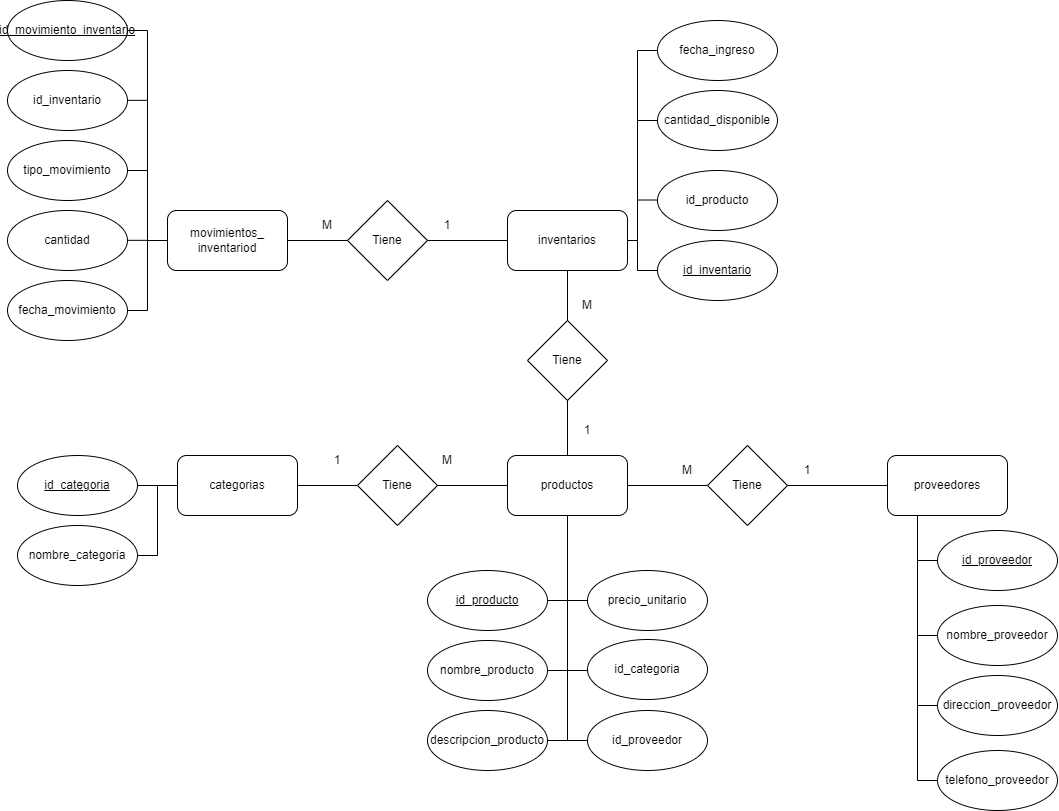

The diagram above was exported from draw.io. Its source (the exported page's mxGraphModel, read from the mxfile embedded in the PNG):
<mxGraphModel dx="1509" dy="821" grid="1" gridSize="10" guides="1" tooltips="1" connect="1" arrows="1" fold="1" page="1" pageScale="1" pageWidth="827" pageHeight="1169" math="0" shadow="0">
  <root>
    <mxCell id="0" />
    <mxCell id="1" parent="0" />
    <mxCell id="HsQ09kjiVVJPmNQUoW6g-1" value="movimientos_&lt;br&gt;inventariod" style="rounded=1;whiteSpace=wrap;html=1;" vertex="1" parent="1">
      <mxGeometry x="170" y="340" width="120" height="60" as="geometry" />
    </mxCell>
    <mxCell id="HsQ09kjiVVJPmNQUoW6g-2" value="inventarios" style="rounded=1;whiteSpace=wrap;html=1;" vertex="1" parent="1">
      <mxGeometry x="510" y="340" width="120" height="60" as="geometry" />
    </mxCell>
    <mxCell id="HsQ09kjiVVJPmNQUoW6g-3" value="productos" style="rounded=1;whiteSpace=wrap;html=1;" vertex="1" parent="1">
      <mxGeometry x="510" y="585" width="120" height="60" as="geometry" />
    </mxCell>
    <mxCell id="HsQ09kjiVVJPmNQUoW6g-4" value="proveedores" style="rounded=1;whiteSpace=wrap;html=1;" vertex="1" parent="1">
      <mxGeometry x="890" y="585" width="120" height="60" as="geometry" />
    </mxCell>
    <mxCell id="HsQ09kjiVVJPmNQUoW6g-5" value="categorias" style="rounded=1;whiteSpace=wrap;html=1;" vertex="1" parent="1">
      <mxGeometry x="180" y="585" width="120" height="60" as="geometry" />
    </mxCell>
    <mxCell id="HsQ09kjiVVJPmNQUoW6g-6" value="&lt;u&gt;id_movimiento_inventario&lt;/u&gt;" style="ellipse;whiteSpace=wrap;html=1;" vertex="1" parent="1">
      <mxGeometry x="10" y="130" width="120" height="60" as="geometry" />
    </mxCell>
    <mxCell id="HsQ09kjiVVJPmNQUoW6g-7" value="id_inventario" style="ellipse;whiteSpace=wrap;html=1;" vertex="1" parent="1">
      <mxGeometry x="10" y="200" width="120" height="60" as="geometry" />
    </mxCell>
    <mxCell id="HsQ09kjiVVJPmNQUoW6g-8" value="tipo_movimiento" style="ellipse;whiteSpace=wrap;html=1;" vertex="1" parent="1">
      <mxGeometry x="10" y="270" width="120" height="60" as="geometry" />
    </mxCell>
    <mxCell id="HsQ09kjiVVJPmNQUoW6g-9" value="cantidad" style="ellipse;whiteSpace=wrap;html=1;" vertex="1" parent="1">
      <mxGeometry x="10" y="340" width="120" height="60" as="geometry" />
    </mxCell>
    <mxCell id="HsQ09kjiVVJPmNQUoW6g-10" value="fecha_movimiento" style="ellipse;whiteSpace=wrap;html=1;" vertex="1" parent="1">
      <mxGeometry x="10" y="410" width="120" height="60" as="geometry" />
    </mxCell>
    <mxCell id="HsQ09kjiVVJPmNQUoW6g-11" value="Tiene" style="rhombus;whiteSpace=wrap;html=1;" vertex="1" parent="1">
      <mxGeometry x="350" y="330" width="80" height="80" as="geometry" />
    </mxCell>
    <mxCell id="HsQ09kjiVVJPmNQUoW6g-12" value="" style="endArrow=none;html=1;rounded=0;entryX=0;entryY=0.5;entryDx=0;entryDy=0;exitX=1;exitY=0.5;exitDx=0;exitDy=0;" edge="1" parent="1" source="HsQ09kjiVVJPmNQUoW6g-11" target="HsQ09kjiVVJPmNQUoW6g-2">
      <mxGeometry width="50" height="50" relative="1" as="geometry">
        <mxPoint x="490" y="780" as="sourcePoint" />
        <mxPoint x="540" y="730" as="targetPoint" />
      </mxGeometry>
    </mxCell>
    <mxCell id="HsQ09kjiVVJPmNQUoW6g-13" value="" style="endArrow=none;html=1;rounded=0;exitX=0;exitY=0.5;exitDx=0;exitDy=0;entryX=1;entryY=0.5;entryDx=0;entryDy=0;" edge="1" parent="1" source="HsQ09kjiVVJPmNQUoW6g-11" target="HsQ09kjiVVJPmNQUoW6g-1">
      <mxGeometry width="50" height="50" relative="1" as="geometry">
        <mxPoint x="470" y="580" as="sourcePoint" />
        <mxPoint x="520" y="530" as="targetPoint" />
      </mxGeometry>
    </mxCell>
    <mxCell id="HsQ09kjiVVJPmNQUoW6g-15" value="&lt;u&gt;id_inventario&lt;/u&gt;" style="ellipse;whiteSpace=wrap;html=1;" vertex="1" parent="1">
      <mxGeometry x="660" y="370" width="120" height="60" as="geometry" />
    </mxCell>
    <mxCell id="HsQ09kjiVVJPmNQUoW6g-16" value="cantidad_disponible" style="ellipse;whiteSpace=wrap;html=1;" vertex="1" parent="1">
      <mxGeometry x="660" y="220" width="120" height="60" as="geometry" />
    </mxCell>
    <mxCell id="HsQ09kjiVVJPmNQUoW6g-17" value="fecha_ingreso" style="ellipse;whiteSpace=wrap;html=1;" vertex="1" parent="1">
      <mxGeometry x="660" y="150" width="120" height="60" as="geometry" />
    </mxCell>
    <mxCell id="HsQ09kjiVVJPmNQUoW6g-18" value="id_producto" style="ellipse;whiteSpace=wrap;html=1;" vertex="1" parent="1">
      <mxGeometry x="660" y="300" width="120" height="60" as="geometry" />
    </mxCell>
    <mxCell id="HsQ09kjiVVJPmNQUoW6g-19" value="Tiene" style="rhombus;whiteSpace=wrap;html=1;" vertex="1" parent="1">
      <mxGeometry x="530" y="450" width="80" height="80" as="geometry" />
    </mxCell>
    <mxCell id="HsQ09kjiVVJPmNQUoW6g-20" value="Tiene" style="rhombus;whiteSpace=wrap;html=1;" vertex="1" parent="1">
      <mxGeometry x="360" y="575" width="80" height="80" as="geometry" />
    </mxCell>
    <mxCell id="HsQ09kjiVVJPmNQUoW6g-21" value="&lt;u&gt;id_producto&lt;/u&gt;" style="ellipse;whiteSpace=wrap;html=1;" vertex="1" parent="1">
      <mxGeometry x="430" y="700" width="120" height="60" as="geometry" />
    </mxCell>
    <mxCell id="HsQ09kjiVVJPmNQUoW6g-22" value="nombre_producto" style="ellipse;whiteSpace=wrap;html=1;" vertex="1" parent="1">
      <mxGeometry x="430" y="770" width="120" height="60" as="geometry" />
    </mxCell>
    <mxCell id="HsQ09kjiVVJPmNQUoW6g-23" value="descripcion_producto" style="ellipse;whiteSpace=wrap;html=1;" vertex="1" parent="1">
      <mxGeometry x="430" y="840" width="120" height="60" as="geometry" />
    </mxCell>
    <mxCell id="HsQ09kjiVVJPmNQUoW6g-26" value="&lt;u&gt;id_proveedor&lt;/u&gt;" style="ellipse;whiteSpace=wrap;html=1;" vertex="1" parent="1">
      <mxGeometry x="940" y="660" width="120" height="60" as="geometry" />
    </mxCell>
    <mxCell id="HsQ09kjiVVJPmNQUoW6g-27" value="direccion_proveedor" style="ellipse;whiteSpace=wrap;html=1;" vertex="1" parent="1">
      <mxGeometry x="940" y="805" width="120" height="60" as="geometry" />
    </mxCell>
    <mxCell id="HsQ09kjiVVJPmNQUoW6g-28" value="nombre_proveedor" style="ellipse;whiteSpace=wrap;html=1;" vertex="1" parent="1">
      <mxGeometry x="940" y="735" width="120" height="60" as="geometry" />
    </mxCell>
    <mxCell id="HsQ09kjiVVJPmNQUoW6g-29" value="telefono_proveedor" style="ellipse;whiteSpace=wrap;html=1;" vertex="1" parent="1">
      <mxGeometry x="940" y="880" width="120" height="60" as="geometry" />
    </mxCell>
    <mxCell id="HsQ09kjiVVJPmNQUoW6g-30" value="Tiene" style="rhombus;whiteSpace=wrap;html=1;" vertex="1" parent="1">
      <mxGeometry x="710" y="575" width="80" height="80" as="geometry" />
    </mxCell>
    <mxCell id="HsQ09kjiVVJPmNQUoW6g-31" value="&lt;u&gt;id_categoria&lt;/u&gt;" style="ellipse;whiteSpace=wrap;html=1;" vertex="1" parent="1">
      <mxGeometry x="20" y="585" width="120" height="60" as="geometry" />
    </mxCell>
    <mxCell id="HsQ09kjiVVJPmNQUoW6g-32" value="nombre_categoria" style="ellipse;whiteSpace=wrap;html=1;" vertex="1" parent="1">
      <mxGeometry x="20" y="655" width="120" height="60" as="geometry" />
    </mxCell>
    <mxCell id="HsQ09kjiVVJPmNQUoW6g-33" value="precio_unitario" style="ellipse;whiteSpace=wrap;html=1;" vertex="1" parent="1">
      <mxGeometry x="590" y="700" width="120" height="60" as="geometry" />
    </mxCell>
    <mxCell id="HsQ09kjiVVJPmNQUoW6g-34" value="id_categoria" style="ellipse;whiteSpace=wrap;html=1;" vertex="1" parent="1">
      <mxGeometry x="590" y="769" width="120" height="60" as="geometry" />
    </mxCell>
    <mxCell id="HsQ09kjiVVJPmNQUoW6g-35" value="id_proveedor" style="ellipse;whiteSpace=wrap;html=1;" vertex="1" parent="1">
      <mxGeometry x="590" y="840" width="120" height="60" as="geometry" />
    </mxCell>
    <mxCell id="HsQ09kjiVVJPmNQUoW6g-36" value="" style="endArrow=none;html=1;rounded=0;entryX=0;entryY=0.5;entryDx=0;entryDy=0;exitX=1;exitY=0.5;exitDx=0;exitDy=0;" edge="1" parent="1" source="HsQ09kjiVVJPmNQUoW6g-5" target="HsQ09kjiVVJPmNQUoW6g-20">
      <mxGeometry width="50" height="50" relative="1" as="geometry">
        <mxPoint x="330" y="920" as="sourcePoint" />
        <mxPoint x="380" y="870" as="targetPoint" />
      </mxGeometry>
    </mxCell>
    <mxCell id="HsQ09kjiVVJPmNQUoW6g-37" value="" style="endArrow=none;html=1;rounded=0;entryX=0;entryY=0.5;entryDx=0;entryDy=0;exitX=1;exitY=0.5;exitDx=0;exitDy=0;" edge="1" parent="1" source="HsQ09kjiVVJPmNQUoW6g-20" target="HsQ09kjiVVJPmNQUoW6g-3">
      <mxGeometry width="50" height="50" relative="1" as="geometry">
        <mxPoint x="230" y="790" as="sourcePoint" />
        <mxPoint x="280" y="740" as="targetPoint" />
      </mxGeometry>
    </mxCell>
    <mxCell id="HsQ09kjiVVJPmNQUoW6g-38" value="" style="endArrow=none;html=1;rounded=0;exitX=0.5;exitY=1;exitDx=0;exitDy=0;entryX=0.5;entryY=0;entryDx=0;entryDy=0;" edge="1" parent="1" source="HsQ09kjiVVJPmNQUoW6g-2" target="HsQ09kjiVVJPmNQUoW6g-19">
      <mxGeometry width="50" height="50" relative="1" as="geometry">
        <mxPoint x="900" y="520" as="sourcePoint" />
        <mxPoint x="950" y="470" as="targetPoint" />
      </mxGeometry>
    </mxCell>
    <mxCell id="HsQ09kjiVVJPmNQUoW6g-39" value="" style="endArrow=none;html=1;rounded=0;exitX=0.5;exitY=1;exitDx=0;exitDy=0;entryX=0.5;entryY=0;entryDx=0;entryDy=0;" edge="1" parent="1" source="HsQ09kjiVVJPmNQUoW6g-19" target="HsQ09kjiVVJPmNQUoW6g-3">
      <mxGeometry width="50" height="50" relative="1" as="geometry">
        <mxPoint x="810" y="490" as="sourcePoint" />
        <mxPoint x="860" y="440" as="targetPoint" />
      </mxGeometry>
    </mxCell>
    <mxCell id="HsQ09kjiVVJPmNQUoW6g-40" value="" style="endArrow=none;html=1;rounded=0;exitX=1;exitY=0.5;exitDx=0;exitDy=0;entryX=0;entryY=0.5;entryDx=0;entryDy=0;" edge="1" parent="1" source="HsQ09kjiVVJPmNQUoW6g-3" target="HsQ09kjiVVJPmNQUoW6g-30">
      <mxGeometry width="50" height="50" relative="1" as="geometry">
        <mxPoint x="900" y="550" as="sourcePoint" />
        <mxPoint x="950" y="500" as="targetPoint" />
      </mxGeometry>
    </mxCell>
    <mxCell id="HsQ09kjiVVJPmNQUoW6g-42" value="" style="endArrow=none;html=1;rounded=0;entryX=0.5;entryY=1;entryDx=0;entryDy=0;" edge="1" parent="1" target="HsQ09kjiVVJPmNQUoW6g-3">
      <mxGeometry width="50" height="50" relative="1" as="geometry">
        <mxPoint x="570" y="870" as="sourcePoint" />
        <mxPoint x="850" y="810" as="targetPoint" />
      </mxGeometry>
    </mxCell>
    <mxCell id="HsQ09kjiVVJPmNQUoW6g-43" value="" style="endArrow=none;html=1;rounded=0;exitX=1;exitY=0.5;exitDx=0;exitDy=0;entryX=0;entryY=0.5;entryDx=0;entryDy=0;" edge="1" parent="1" source="HsQ09kjiVVJPmNQUoW6g-23" target="HsQ09kjiVVJPmNQUoW6g-35">
      <mxGeometry width="50" height="50" relative="1" as="geometry">
        <mxPoint x="610" y="980" as="sourcePoint" />
        <mxPoint x="660" y="930" as="targetPoint" />
      </mxGeometry>
    </mxCell>
    <mxCell id="HsQ09kjiVVJPmNQUoW6g-44" value="" style="endArrow=none;html=1;rounded=0;exitX=1;exitY=0.5;exitDx=0;exitDy=0;" edge="1" parent="1" source="HsQ09kjiVVJPmNQUoW6g-22">
      <mxGeometry width="50" height="50" relative="1" as="geometry">
        <mxPoint x="790" y="830" as="sourcePoint" />
        <mxPoint x="590" y="800" as="targetPoint" />
      </mxGeometry>
    </mxCell>
    <mxCell id="HsQ09kjiVVJPmNQUoW6g-45" value="" style="endArrow=none;html=1;rounded=0;exitX=1;exitY=0.5;exitDx=0;exitDy=0;entryX=0;entryY=0.5;entryDx=0;entryDy=0;" edge="1" parent="1" source="HsQ09kjiVVJPmNQUoW6g-21" target="HsQ09kjiVVJPmNQUoW6g-33">
      <mxGeometry width="50" height="50" relative="1" as="geometry">
        <mxPoint x="900" y="810" as="sourcePoint" />
        <mxPoint x="950" y="760" as="targetPoint" />
      </mxGeometry>
    </mxCell>
    <mxCell id="HsQ09kjiVVJPmNQUoW6g-46" value="" style="endArrow=none;html=1;rounded=0;exitX=0;exitY=0.5;exitDx=0;exitDy=0;entryX=1;entryY=0.5;entryDx=0;entryDy=0;" edge="1" parent="1" source="HsQ09kjiVVJPmNQUoW6g-4" target="HsQ09kjiVVJPmNQUoW6g-30">
      <mxGeometry width="50" height="50" relative="1" as="geometry">
        <mxPoint x="470" y="670" as="sourcePoint" />
        <mxPoint x="520" y="620" as="targetPoint" />
      </mxGeometry>
    </mxCell>
    <mxCell id="HsQ09kjiVVJPmNQUoW6g-47" value="" style="endArrow=none;html=1;rounded=0;entryX=0.25;entryY=1;entryDx=0;entryDy=0;" edge="1" parent="1" target="HsQ09kjiVVJPmNQUoW6g-4">
      <mxGeometry width="50" height="50" relative="1" as="geometry">
        <mxPoint x="920" y="910" as="sourcePoint" />
        <mxPoint x="930" y="790" as="targetPoint" />
      </mxGeometry>
    </mxCell>
    <mxCell id="HsQ09kjiVVJPmNQUoW6g-48" value="" style="endArrow=none;html=1;rounded=0;exitX=0;exitY=0.5;exitDx=0;exitDy=0;" edge="1" parent="1" source="HsQ09kjiVVJPmNQUoW6g-26">
      <mxGeometry width="50" height="50" relative="1" as="geometry">
        <mxPoint x="1100" y="730" as="sourcePoint" />
        <mxPoint x="920" y="690" as="targetPoint" />
      </mxGeometry>
    </mxCell>
    <mxCell id="HsQ09kjiVVJPmNQUoW6g-50" value="" style="endArrow=none;html=1;rounded=0;exitX=0;exitY=0.5;exitDx=0;exitDy=0;" edge="1" parent="1" source="HsQ09kjiVVJPmNQUoW6g-28">
      <mxGeometry width="50" height="50" relative="1" as="geometry">
        <mxPoint x="1090" y="690" as="sourcePoint" />
        <mxPoint x="920" y="765" as="targetPoint" />
      </mxGeometry>
    </mxCell>
    <mxCell id="HsQ09kjiVVJPmNQUoW6g-51" value="" style="endArrow=none;html=1;rounded=0;entryX=0;entryY=0.5;entryDx=0;entryDy=0;" edge="1" parent="1" target="HsQ09kjiVVJPmNQUoW6g-29">
      <mxGeometry width="50" height="50" relative="1" as="geometry">
        <mxPoint x="920" y="910" as="sourcePoint" />
        <mxPoint x="850" y="930" as="targetPoint" />
      </mxGeometry>
    </mxCell>
    <mxCell id="HsQ09kjiVVJPmNQUoW6g-52" value="" style="endArrow=none;html=1;rounded=0;exitX=0;exitY=0.5;exitDx=0;exitDy=0;" edge="1" parent="1" source="HsQ09kjiVVJPmNQUoW6g-27">
      <mxGeometry width="50" height="50" relative="1" as="geometry">
        <mxPoint x="1110" y="790" as="sourcePoint" />
        <mxPoint x="920" y="835" as="targetPoint" />
      </mxGeometry>
    </mxCell>
    <mxCell id="HsQ09kjiVVJPmNQUoW6g-53" value="" style="endArrow=none;html=1;rounded=0;entryX=0;entryY=0.5;entryDx=0;entryDy=0;exitX=1;exitY=0.5;exitDx=0;exitDy=0;" edge="1" parent="1" source="HsQ09kjiVVJPmNQUoW6g-31" target="HsQ09kjiVVJPmNQUoW6g-5">
      <mxGeometry width="50" height="50" relative="1" as="geometry">
        <mxPoint x="320" y="810" as="sourcePoint" />
        <mxPoint x="370" y="760" as="targetPoint" />
      </mxGeometry>
    </mxCell>
    <mxCell id="HsQ09kjiVVJPmNQUoW6g-54" value="" style="endArrow=none;html=1;rounded=0;exitX=1;exitY=0.5;exitDx=0;exitDy=0;entryX=0;entryY=0.5;entryDx=0;entryDy=0;" edge="1" parent="1" source="HsQ09kjiVVJPmNQUoW6g-32" target="HsQ09kjiVVJPmNQUoW6g-5">
      <mxGeometry width="50" height="50" relative="1" as="geometry">
        <mxPoint x="260" y="790" as="sourcePoint" />
        <mxPoint x="310" y="740" as="targetPoint" />
        <Array as="points">
          <mxPoint x="160" y="685" />
          <mxPoint x="160" y="615" />
        </Array>
      </mxGeometry>
    </mxCell>
    <mxCell id="HsQ09kjiVVJPmNQUoW6g-55" value="" style="endArrow=none;html=1;rounded=0;entryX=1;entryY=0.5;entryDx=0;entryDy=0;exitX=0;exitY=0.5;exitDx=0;exitDy=0;" edge="1" parent="1" source="HsQ09kjiVVJPmNQUoW6g-1" target="HsQ09kjiVVJPmNQUoW6g-6">
      <mxGeometry width="50" height="50" relative="1" as="geometry">
        <mxPoint x="250" y="250" as="sourcePoint" />
        <mxPoint x="300" y="200" as="targetPoint" />
        <Array as="points">
          <mxPoint x="150" y="370" />
          <mxPoint x="150" y="160" />
        </Array>
      </mxGeometry>
    </mxCell>
    <mxCell id="HsQ09kjiVVJPmNQUoW6g-56" value="" style="endArrow=none;html=1;rounded=0;exitX=1;exitY=0.5;exitDx=0;exitDy=0;" edge="1" parent="1" source="HsQ09kjiVVJPmNQUoW6g-10">
      <mxGeometry width="50" height="50" relative="1" as="geometry">
        <mxPoint x="170" y="480" as="sourcePoint" />
        <mxPoint x="150" y="370" as="targetPoint" />
        <Array as="points">
          <mxPoint x="150" y="440" />
        </Array>
      </mxGeometry>
    </mxCell>
    <mxCell id="HsQ09kjiVVJPmNQUoW6g-57" value="" style="endArrow=none;html=1;rounded=0;exitX=1;exitY=0.5;exitDx=0;exitDy=0;" edge="1" parent="1" source="HsQ09kjiVVJPmNQUoW6g-8">
      <mxGeometry width="50" height="50" relative="1" as="geometry">
        <mxPoint x="130" y="320" as="sourcePoint" />
        <mxPoint x="150" y="300" as="targetPoint" />
      </mxGeometry>
    </mxCell>
    <mxCell id="HsQ09kjiVVJPmNQUoW6g-58" value="" style="endArrow=none;html=1;rounded=0;exitX=1;exitY=0.5;exitDx=0;exitDy=0;" edge="1" parent="1">
      <mxGeometry width="50" height="50" relative="1" as="geometry">
        <mxPoint x="130" y="229.82999999999998" as="sourcePoint" />
        <mxPoint x="150" y="229.82999999999998" as="targetPoint" />
      </mxGeometry>
    </mxCell>
    <mxCell id="HsQ09kjiVVJPmNQUoW6g-59" value="" style="endArrow=none;html=1;rounded=0;exitX=1;exitY=0.5;exitDx=0;exitDy=0;" edge="1" parent="1">
      <mxGeometry width="50" height="50" relative="1" as="geometry">
        <mxPoint x="130" y="369.83" as="sourcePoint" />
        <mxPoint x="150" y="369.83" as="targetPoint" />
      </mxGeometry>
    </mxCell>
    <mxCell id="HsQ09kjiVVJPmNQUoW6g-60" value="" style="endArrow=none;html=1;rounded=0;entryX=0;entryY=0.5;entryDx=0;entryDy=0;exitX=1;exitY=0.5;exitDx=0;exitDy=0;" edge="1" parent="1" source="HsQ09kjiVVJPmNQUoW6g-2" target="HsQ09kjiVVJPmNQUoW6g-17">
      <mxGeometry width="50" height="50" relative="1" as="geometry">
        <mxPoint x="550" y="130" as="sourcePoint" />
        <mxPoint x="600" y="80" as="targetPoint" />
        <Array as="points">
          <mxPoint x="640" y="370" />
          <mxPoint x="640" y="180" />
        </Array>
      </mxGeometry>
    </mxCell>
    <mxCell id="HsQ09kjiVVJPmNQUoW6g-61" value="" style="endArrow=none;html=1;rounded=0;exitX=0;exitY=0.5;exitDx=0;exitDy=0;" edge="1" parent="1" source="HsQ09kjiVVJPmNQUoW6g-16">
      <mxGeometry width="50" height="50" relative="1" as="geometry">
        <mxPoint x="810" y="330" as="sourcePoint" />
        <mxPoint x="640" y="250" as="targetPoint" />
      </mxGeometry>
    </mxCell>
    <mxCell id="HsQ09kjiVVJPmNQUoW6g-62" value="" style="endArrow=none;html=1;rounded=0;exitX=0;exitY=0.5;exitDx=0;exitDy=0;" edge="1" parent="1">
      <mxGeometry width="50" height="50" relative="1" as="geometry">
        <mxPoint x="660" y="329.52" as="sourcePoint" />
        <mxPoint x="640" y="329.52" as="targetPoint" />
      </mxGeometry>
    </mxCell>
    <mxCell id="HsQ09kjiVVJPmNQUoW6g-63" value="" style="endArrow=none;html=1;rounded=0;exitX=0;exitY=0.5;exitDx=0;exitDy=0;" edge="1" parent="1" source="HsQ09kjiVVJPmNQUoW6g-15">
      <mxGeometry width="50" height="50" relative="1" as="geometry">
        <mxPoint x="670" y="339.52" as="sourcePoint" />
        <mxPoint x="640" y="370" as="targetPoint" />
        <Array as="points">
          <mxPoint x="640" y="400" />
        </Array>
      </mxGeometry>
    </mxCell>
    <mxCell id="HsQ09kjiVVJPmNQUoW6g-64" value="1" style="text;html=1;align=center;verticalAlign=middle;whiteSpace=wrap;rounded=0;" vertex="1" parent="1">
      <mxGeometry x="420" y="340" width="60" height="30" as="geometry" />
    </mxCell>
    <mxCell id="HsQ09kjiVVJPmNQUoW6g-65" value="M" style="text;html=1;align=center;verticalAlign=middle;whiteSpace=wrap;rounded=0;" vertex="1" parent="1">
      <mxGeometry x="300" y="340" width="60" height="30" as="geometry" />
    </mxCell>
    <mxCell id="HsQ09kjiVVJPmNQUoW6g-66" value="1" style="text;html=1;align=center;verticalAlign=middle;whiteSpace=wrap;rounded=0;" vertex="1" parent="1">
      <mxGeometry x="310" y="575" width="60" height="30" as="geometry" />
    </mxCell>
    <mxCell id="HsQ09kjiVVJPmNQUoW6g-67" value="M" style="text;html=1;align=center;verticalAlign=middle;whiteSpace=wrap;rounded=0;" vertex="1" parent="1">
      <mxGeometry x="420" y="575" width="60" height="30" as="geometry" />
    </mxCell>
    <mxCell id="HsQ09kjiVVJPmNQUoW6g-68" value="1" style="text;html=1;align=center;verticalAlign=middle;whiteSpace=wrap;rounded=0;" vertex="1" parent="1">
      <mxGeometry x="780" y="585" width="60" height="30" as="geometry" />
    </mxCell>
    <mxCell id="HsQ09kjiVVJPmNQUoW6g-69" value="M" style="text;html=1;align=center;verticalAlign=middle;whiteSpace=wrap;rounded=0;" vertex="1" parent="1">
      <mxGeometry x="660" y="585" width="60" height="30" as="geometry" />
    </mxCell>
    <mxCell id="HsQ09kjiVVJPmNQUoW6g-70" value="1" style="text;html=1;align=center;verticalAlign=middle;whiteSpace=wrap;rounded=0;" vertex="1" parent="1">
      <mxGeometry x="560" y="545" width="60" height="30" as="geometry" />
    </mxCell>
    <mxCell id="HsQ09kjiVVJPmNQUoW6g-71" value="M" style="text;html=1;align=center;verticalAlign=middle;whiteSpace=wrap;rounded=0;" vertex="1" parent="1">
      <mxGeometry x="560" y="420" width="60" height="30" as="geometry" />
    </mxCell>
  </root>
</mxGraphModel>